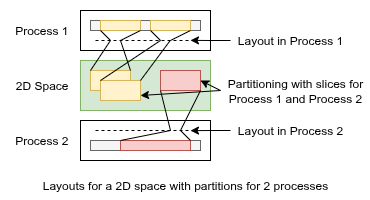

The diagram above was exported from draw.io. Its source (the exported page's mxGraphModel, read from the mxfile embedded in the PNG):
<mxGraphModel dx="1485" dy="527" grid="1" gridSize="10" guides="1" tooltips="1" connect="1" arrows="1" fold="1" page="1" pageScale="1" pageWidth="850" pageHeight="1100" math="0" shadow="0">
  <root>
    <mxCell id="0" />
    <mxCell id="1" parent="0" />
    <mxCell id="z4mNNbarrnN4xJPpXS_q-50" value="" style="rounded=0;whiteSpace=wrap;html=1;strokeColor=none;" vertex="1" parent="1">
      <mxGeometry x="-30" y="30" width="370" height="200" as="geometry" />
    </mxCell>
    <mxCell id="13" value="" style="rounded=0;whiteSpace=wrap;html=1;align=left;" parent="1" vertex="1">
      <mxGeometry x="50" y="150" width="130" height="40" as="geometry" />
    </mxCell>
    <mxCell id="47" value="" style="rounded=0;whiteSpace=wrap;html=1;align=right;fillColor=#f5f5f5;strokeColor=#666666;fontColor=#333333;" parent="1" vertex="1">
      <mxGeometry x="60" y="170" width="110" height="10" as="geometry" />
    </mxCell>
    <mxCell id="31" value="" style="rounded=0;whiteSpace=wrap;html=1;align=left;fillColor=default;" parent="1" vertex="1">
      <mxGeometry x="50" y="40" width="130" height="40" as="geometry" />
    </mxCell>
    <mxCell id="44" value="" style="rounded=0;whiteSpace=wrap;html=1;align=right;fillColor=#f5f5f5;strokeColor=#666666;fontColor=#333333;" parent="1" vertex="1">
      <mxGeometry x="60" y="50" width="110" height="10" as="geometry" />
    </mxCell>
    <mxCell id="3" value="" style="rounded=0;whiteSpace=wrap;html=1;fillColor=#d5e8d4;strokeColor=#82b366;" parent="1" vertex="1">
      <mxGeometry x="50" y="90" width="130" height="50" as="geometry" />
    </mxCell>
    <mxCell id="2" value="" style="rounded=0;whiteSpace=wrap;html=1;fillColor=#fff2cc;strokeColor=#d6b656;" parent="1" vertex="1">
      <mxGeometry x="60" y="100" width="40" height="20" as="geometry" />
    </mxCell>
    <mxCell id="6" value="" style="rounded=0;whiteSpace=wrap;html=1;fillColor=#fff2cc;strokeColor=#d6b656;" parent="1" vertex="1">
      <mxGeometry x="70" y="110" width="40" height="20" as="geometry" />
    </mxCell>
    <mxCell id="7" value="" style="rounded=0;whiteSpace=wrap;html=1;fillColor=#f8cecc;strokeColor=#b85450;" parent="1" vertex="1">
      <mxGeometry x="130" y="100" width="40" height="20" as="geometry" />
    </mxCell>
    <mxCell id="8" value="2D Space" style="text;html=1;strokeColor=none;fillColor=none;align=right;verticalAlign=middle;whiteSpace=wrap;rounded=0;" parent="1" vertex="1">
      <mxGeometry x="-20" y="105" width="60" height="20" as="geometry" />
    </mxCell>
    <mxCell id="9" value="Partitioning with slices for Process 1 and Process 2" style="text;html=1;strokeColor=none;fillColor=none;align=center;verticalAlign=middle;whiteSpace=wrap;rounded=0;" parent="1" vertex="1">
      <mxGeometry x="190" y="110" width="150" height="20" as="geometry" />
    </mxCell>
    <mxCell id="10" value="" style="endArrow=classic;html=1;exitX=0;exitY=0.5;exitDx=0;exitDy=0;entryX=1;entryY=0.5;entryDx=0;entryDy=0;" parent="1" source="9" target="7" edge="1">
      <mxGeometry width="50" height="50" relative="1" as="geometry">
        <mxPoint x="190" y="260" as="sourcePoint" />
        <mxPoint x="160" y="210" as="targetPoint" />
      </mxGeometry>
    </mxCell>
    <mxCell id="11" value="" style="endArrow=classic;html=1;exitX=0;exitY=0.5;exitDx=0;exitDy=0;entryX=1;entryY=0.75;entryDx=0;entryDy=0;" parent="1" source="9" target="6" edge="1">
      <mxGeometry width="50" height="50" relative="1" as="geometry">
        <mxPoint x="160" y="170" as="sourcePoint" />
        <mxPoint x="140" y="150" as="targetPoint" />
      </mxGeometry>
    </mxCell>
    <mxCell id="14" value="" style="endArrow=none;dashed=1;html=1;" parent="1" edge="1">
      <mxGeometry width="50" height="50" relative="1" as="geometry">
        <mxPoint x="65" y="160" as="sourcePoint" />
        <mxPoint x="165" y="160" as="targetPoint" />
      </mxGeometry>
    </mxCell>
    <mxCell id="18" value="" style="rounded=0;whiteSpace=wrap;html=1;fillColor=#f8cecc;strokeColor=#b85450;" parent="1" vertex="1">
      <mxGeometry x="90" y="170" width="70" height="10" as="geometry" />
    </mxCell>
    <mxCell id="19" value="" style="endArrow=none;html=1;entryX=1;entryY=1;entryDx=0;entryDy=0;" parent="1" target="7" edge="1">
      <mxGeometry width="50" height="50" relative="1" as="geometry">
        <mxPoint x="150" y="160" as="sourcePoint" />
        <mxPoint x="120" y="220" as="targetPoint" />
      </mxGeometry>
    </mxCell>
    <mxCell id="21" value="" style="endArrow=none;html=1;exitX=1;exitY=0;exitDx=0;exitDy=0;" parent="1" source="18" edge="1">
      <mxGeometry width="50" height="50" relative="1" as="geometry">
        <mxPoint x="160" y="190" as="sourcePoint" />
        <mxPoint x="150" y="160" as="targetPoint" />
      </mxGeometry>
    </mxCell>
    <mxCell id="22" value="" style="endArrow=none;html=1;exitX=0;exitY=0;exitDx=0;exitDy=0;" parent="1" source="18" edge="1">
      <mxGeometry width="50" height="50" relative="1" as="geometry">
        <mxPoint x="90" y="193" as="sourcePoint" />
        <mxPoint x="140" y="160" as="targetPoint" />
      </mxGeometry>
    </mxCell>
    <mxCell id="50" style="edgeStyle=orthogonalEdgeStyle;rounded=0;orthogonalLoop=1;jettySize=auto;html=1;exitX=0;exitY=0.5;exitDx=0;exitDy=0;" parent="1" source="23" edge="1">
      <mxGeometry relative="1" as="geometry">
        <mxPoint x="160" y="160.14285714285717" as="targetPoint" />
      </mxGeometry>
    </mxCell>
    <mxCell id="23" value="Layout in Process 2" style="text;html=1;strokeColor=none;fillColor=none;align=center;verticalAlign=middle;whiteSpace=wrap;rounded=0;" parent="1" vertex="1">
      <mxGeometry x="200" y="150" width="120" height="20" as="geometry" />
    </mxCell>
    <mxCell id="24" value="" style="endArrow=none;html=1;entryX=0;entryY=1;entryDx=0;entryDy=0;" parent="1" target="7" edge="1">
      <mxGeometry width="50" height="50" relative="1" as="geometry">
        <mxPoint x="140" y="159.99999999999994" as="sourcePoint" />
        <mxPoint x="130" y="119.99999999999994" as="targetPoint" />
      </mxGeometry>
    </mxCell>
    <mxCell id="25" value="Process 2" style="text;html=1;strokeColor=none;fillColor=none;align=right;verticalAlign=middle;whiteSpace=wrap;rounded=0;" parent="1" vertex="1">
      <mxGeometry x="-20" y="160" width="60" height="20" as="geometry" />
    </mxCell>
    <mxCell id="30" value="" style="endArrow=none;dashed=1;html=1;" parent="1" edge="1">
      <mxGeometry width="50" height="50" relative="1" as="geometry">
        <mxPoint x="65" y="70" as="sourcePoint" />
        <mxPoint x="165" y="70" as="targetPoint" />
      </mxGeometry>
    </mxCell>
    <mxCell id="32" value="" style="rounded=0;whiteSpace=wrap;html=1;fillColor=#fff2cc;strokeColor=#d6b656;" parent="1" vertex="1">
      <mxGeometry x="70" y="50" width="40" height="10" as="geometry" />
    </mxCell>
    <mxCell id="33" value="" style="rounded=0;whiteSpace=wrap;html=1;fillColor=#fff2cc;strokeColor=#d6b656;" parent="1" vertex="1">
      <mxGeometry x="120" y="50" width="40" height="10" as="geometry" />
    </mxCell>
    <mxCell id="34" value="Process 1" style="text;html=1;strokeColor=none;fillColor=none;align=right;verticalAlign=middle;whiteSpace=wrap;rounded=0;" parent="1" vertex="1">
      <mxGeometry x="-20" y="50" width="60" height="20" as="geometry" />
    </mxCell>
    <mxCell id="35" value="" style="endArrow=none;html=1;exitX=0;exitY=0;exitDx=0;exitDy=0;" parent="1" source="2" edge="1">
      <mxGeometry width="50" height="50" relative="1" as="geometry">
        <mxPoint x="110" y="150" as="sourcePoint" />
        <mxPoint x="80" y="70" as="targetPoint" />
      </mxGeometry>
    </mxCell>
    <mxCell id="36" value="" style="endArrow=none;html=1;exitX=0;exitY=0;exitDx=0;exitDy=0;" parent="1" edge="1">
      <mxGeometry width="50" height="50" relative="1" as="geometry">
        <mxPoint x="100" y="100" as="sourcePoint" />
        <mxPoint x="90" y="70" as="targetPoint" />
      </mxGeometry>
    </mxCell>
    <mxCell id="37" value="" style="endArrow=none;html=1;exitX=0;exitY=0;exitDx=0;exitDy=0;" parent="1" edge="1">
      <mxGeometry width="50" height="50" relative="1" as="geometry">
        <mxPoint x="70" y="110" as="sourcePoint" />
        <mxPoint x="130" y="70" as="targetPoint" />
      </mxGeometry>
    </mxCell>
    <mxCell id="38" value="" style="endArrow=none;html=1;exitX=1;exitY=0;exitDx=0;exitDy=0;" parent="1" source="6" edge="1">
      <mxGeometry width="50" height="50" relative="1" as="geometry">
        <mxPoint x="139.71" y="100" as="sourcePoint" />
        <mxPoint x="139.71" y="70" as="targetPoint" />
      </mxGeometry>
    </mxCell>
    <mxCell id="39" value="" style="endArrow=none;html=1;entryX=1;entryY=1;entryDx=0;entryDy=0;" parent="1" target="32" edge="1">
      <mxGeometry width="50" height="50" relative="1" as="geometry">
        <mxPoint x="90" y="70" as="sourcePoint" />
        <mxPoint x="100" y="30" as="targetPoint" />
      </mxGeometry>
    </mxCell>
    <mxCell id="40" value="" style="endArrow=none;html=1;entryX=0;entryY=1;entryDx=0;entryDy=0;" parent="1" target="32" edge="1">
      <mxGeometry width="50" height="50" relative="1" as="geometry">
        <mxPoint x="80" y="70" as="sourcePoint" />
        <mxPoint x="120" y="70" as="targetPoint" />
      </mxGeometry>
    </mxCell>
    <mxCell id="41" value="" style="endArrow=none;html=1;entryX=1;entryY=1;entryDx=0;entryDy=0;" parent="1" target="33" edge="1">
      <mxGeometry width="50" height="50" relative="1" as="geometry">
        <mxPoint x="140" y="70" as="sourcePoint" />
        <mxPoint x="140" y="20" as="targetPoint" />
      </mxGeometry>
    </mxCell>
    <mxCell id="42" value="" style="endArrow=none;html=1;entryX=0;entryY=1;entryDx=0;entryDy=0;" parent="1" target="33" edge="1">
      <mxGeometry width="50" height="50" relative="1" as="geometry">
        <mxPoint x="130" y="70" as="sourcePoint" />
        <mxPoint x="170" y="70" as="targetPoint" />
      </mxGeometry>
    </mxCell>
    <mxCell id="49" style="edgeStyle=orthogonalEdgeStyle;rounded=0;orthogonalLoop=1;jettySize=auto;html=1;exitX=0;exitY=0.5;exitDx=0;exitDy=0;" parent="1" source="48" edge="1">
      <mxGeometry relative="1" as="geometry">
        <mxPoint x="160" y="69.85714285714283" as="targetPoint" />
      </mxGeometry>
    </mxCell>
    <mxCell id="48" value="Layout in Process 1" style="text;html=1;strokeColor=none;fillColor=none;align=center;verticalAlign=middle;whiteSpace=wrap;rounded=0;" parent="1" vertex="1">
      <mxGeometry x="200" y="60" width="120" height="20" as="geometry" />
    </mxCell>
    <mxCell id="z4mNNbarrnN4xJPpXS_q-51" value="Layouts for a 2D space with partitions for 2 processes" style="text;strokeColor=none;align=center;fillColor=none;html=1;verticalAlign=middle;whiteSpace=wrap;rounded=0;" vertex="1" parent="1">
      <mxGeometry x="-10" y="200" width="330" height="30" as="geometry" />
    </mxCell>
  </root>
</mxGraphModel>